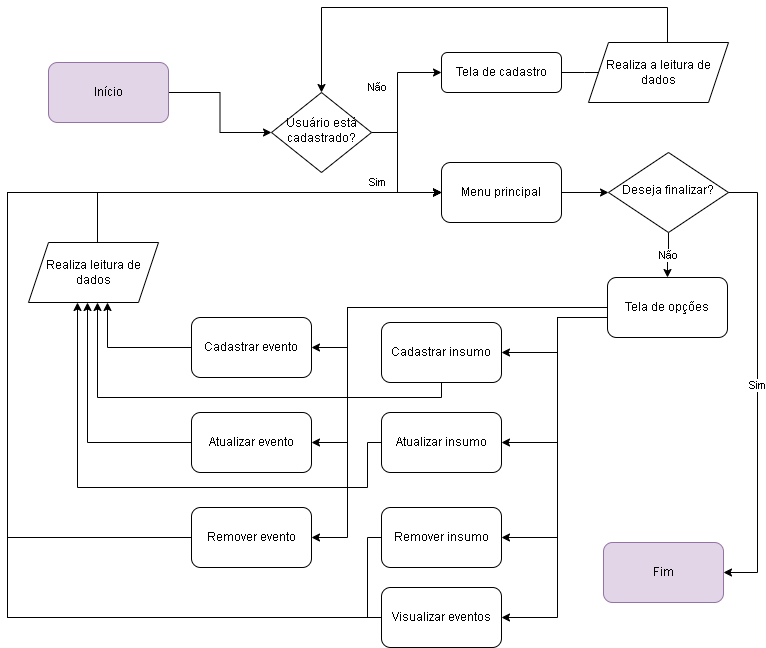

The diagram above was exported from draw.io. Its source (the exported page's mxGraphModel, read from the mxfile embedded in the PNG):
<mxGraphModel dx="1434" dy="788" grid="1" gridSize="10" guides="1" tooltips="1" connect="1" arrows="1" fold="1" page="1" pageScale="1" pageWidth="827" pageHeight="1169" math="0" shadow="0">
  <root>
    <mxCell id="WIyWlLk6GJQsqaUBKTNV-0" />
    <mxCell id="WIyWlLk6GJQsqaUBKTNV-1" parent="WIyWlLk6GJQsqaUBKTNV-0" />
    <mxCell id="WIyWlLk6GJQsqaUBKTNV-2" value="" style="rounded=0;html=1;jettySize=auto;orthogonalLoop=1;fontSize=11;endArrow=classic;endFill=1;endSize=6;strokeWidth=1;shadow=0;labelBackgroundColor=none;edgeStyle=orthogonalEdgeStyle;" parent="WIyWlLk6GJQsqaUBKTNV-1" source="vXwXuIreIzYOPqt0CURZ-40" target="WIyWlLk6GJQsqaUBKTNV-6" edge="1">
      <mxGeometry relative="1" as="geometry">
        <mxPoint x="210" y="345" as="sourcePoint" />
      </mxGeometry>
    </mxCell>
    <mxCell id="WIyWlLk6GJQsqaUBKTNV-4" value="Sim" style="rounded=0;html=1;jettySize=auto;orthogonalLoop=1;fontSize=11;endArrow=classic;endFill=1;endSize=6;strokeWidth=1;shadow=0;labelBackgroundColor=none;edgeStyle=orthogonalEdgeStyle;" parent="WIyWlLk6GJQsqaUBKTNV-1" source="WIyWlLk6GJQsqaUBKTNV-6" target="jgDXvM1m5BLuV6KEAaSx-3" edge="1">
      <mxGeometry x="0.1667" y="-20" relative="1" as="geometry">
        <mxPoint as="offset" />
        <mxPoint x="503" y="480" as="targetPoint" />
        <Array as="points">
          <mxPoint x="429" y="390" />
          <mxPoint x="429" y="450" />
        </Array>
      </mxGeometry>
    </mxCell>
    <mxCell id="WIyWlLk6GJQsqaUBKTNV-5" value="Não" style="edgeStyle=orthogonalEdgeStyle;rounded=0;html=1;jettySize=auto;orthogonalLoop=1;fontSize=11;endArrow=classic;endFill=1;endSize=6;strokeWidth=1;shadow=0;labelBackgroundColor=none;" parent="WIyWlLk6GJQsqaUBKTNV-1" source="WIyWlLk6GJQsqaUBKTNV-6" target="WIyWlLk6GJQsqaUBKTNV-7" edge="1">
      <mxGeometry x="0.0909" y="20" relative="1" as="geometry">
        <mxPoint as="offset" />
        <Array as="points">
          <mxPoint x="429" y="390" />
          <mxPoint x="429" y="330" />
        </Array>
      </mxGeometry>
    </mxCell>
    <mxCell id="WIyWlLk6GJQsqaUBKTNV-6" value="Usuário está cadastrado?" style="rhombus;whiteSpace=wrap;html=1;shadow=0;fontFamily=Helvetica;fontSize=12;align=center;strokeWidth=1;spacing=6;spacingTop=-4;" parent="WIyWlLk6GJQsqaUBKTNV-1" vertex="1">
      <mxGeometry x="303" y="350" width="100" height="80" as="geometry" />
    </mxCell>
    <mxCell id="vXwXuIreIzYOPqt0CURZ-11" style="edgeStyle=orthogonalEdgeStyle;rounded=0;orthogonalLoop=1;jettySize=auto;html=1;" parent="WIyWlLk6GJQsqaUBKTNV-1" source="WIyWlLk6GJQsqaUBKTNV-7" edge="1">
      <mxGeometry relative="1" as="geometry">
        <mxPoint x="639" y="330" as="targetPoint" />
      </mxGeometry>
    </mxCell>
    <mxCell id="WIyWlLk6GJQsqaUBKTNV-7" value="Tela de cadastro" style="rounded=1;whiteSpace=wrap;html=1;fontSize=12;glass=0;strokeWidth=1;shadow=0;" parent="WIyWlLk6GJQsqaUBKTNV-1" vertex="1">
      <mxGeometry x="473" y="310" width="120" height="40" as="geometry" />
    </mxCell>
    <mxCell id="vXwXuIreIzYOPqt0CURZ-17" style="edgeStyle=orthogonalEdgeStyle;rounded=0;orthogonalLoop=1;jettySize=auto;html=1;" parent="WIyWlLk6GJQsqaUBKTNV-1" source="jgDXvM1m5BLuV6KEAaSx-3" target="vXwXuIreIzYOPqt0CURZ-15" edge="1">
      <mxGeometry relative="1" as="geometry" />
    </mxCell>
    <mxCell id="jgDXvM1m5BLuV6KEAaSx-3" value="Menu principal" style="rounded=1;whiteSpace=wrap;html=1;" parent="WIyWlLk6GJQsqaUBKTNV-1" vertex="1">
      <mxGeometry x="473" y="420" width="120" height="60" as="geometry" />
    </mxCell>
    <mxCell id="vXwXuIreIzYOPqt0CURZ-6" style="edgeStyle=orthogonalEdgeStyle;rounded=0;orthogonalLoop=1;jettySize=auto;html=1;" parent="WIyWlLk6GJQsqaUBKTNV-1" source="jgDXvM1m5BLuV6KEAaSx-6" target="vXwXuIreIzYOPqt0CURZ-38" edge="1">
      <mxGeometry relative="1" as="geometry">
        <Array as="points">
          <mxPoint x="139" y="605" />
        </Array>
        <mxPoint x="139" y="575" as="targetPoint" />
      </mxGeometry>
    </mxCell>
    <mxCell id="jgDXvM1m5BLuV6KEAaSx-6" value="Cadastrar evento" style="whiteSpace=wrap;html=1;rounded=1;" parent="WIyWlLk6GJQsqaUBKTNV-1" vertex="1">
      <mxGeometry x="223" y="575" width="120" height="60" as="geometry" />
    </mxCell>
    <mxCell id="vXwXuIreIzYOPqt0CURZ-35" style="edgeStyle=orthogonalEdgeStyle;rounded=0;orthogonalLoop=1;jettySize=auto;html=1;" parent="WIyWlLk6GJQsqaUBKTNV-1" source="jgDXvM1m5BLuV6KEAaSx-13" target="jgDXvM1m5BLuV6KEAaSx-3" edge="1">
      <mxGeometry relative="1" as="geometry">
        <mxPoint x="39" y="585" as="targetPoint" />
        <Array as="points">
          <mxPoint x="39" y="875" />
          <mxPoint x="39" y="450" />
        </Array>
      </mxGeometry>
    </mxCell>
    <mxCell id="jgDXvM1m5BLuV6KEAaSx-13" value="Visualizar eventos" style="rounded=1;whiteSpace=wrap;html=1;" parent="WIyWlLk6GJQsqaUBKTNV-1" vertex="1">
      <mxGeometry x="413" y="845" width="120" height="60" as="geometry" />
    </mxCell>
    <mxCell id="vXwXuIreIzYOPqt0CURZ-7" style="edgeStyle=orthogonalEdgeStyle;rounded=0;orthogonalLoop=1;jettySize=auto;html=1;" parent="WIyWlLk6GJQsqaUBKTNV-1" source="jgDXvM1m5BLuV6KEAaSx-15" target="vXwXuIreIzYOPqt0CURZ-38" edge="1">
      <mxGeometry relative="1" as="geometry">
        <mxPoint x="119" y="575" as="targetPoint" />
        <Array as="points">
          <mxPoint x="119" y="700" />
        </Array>
      </mxGeometry>
    </mxCell>
    <mxCell id="jgDXvM1m5BLuV6KEAaSx-15" value="Atualizar evento" style="rounded=1;whiteSpace=wrap;html=1;" parent="WIyWlLk6GJQsqaUBKTNV-1" vertex="1">
      <mxGeometry x="223" y="670" width="120" height="60" as="geometry" />
    </mxCell>
    <mxCell id="vXwXuIreIzYOPqt0CURZ-21" style="edgeStyle=orthogonalEdgeStyle;rounded=0;orthogonalLoop=1;jettySize=auto;html=1;" parent="WIyWlLk6GJQsqaUBKTNV-1" source="jgDXvM1m5BLuV6KEAaSx-16" target="jgDXvM1m5BLuV6KEAaSx-3" edge="1">
      <mxGeometry relative="1" as="geometry">
        <Array as="points">
          <mxPoint x="39" y="795" />
          <mxPoint x="39" y="450" />
        </Array>
      </mxGeometry>
    </mxCell>
    <mxCell id="jgDXvM1m5BLuV6KEAaSx-16" value="Remover evento" style="rounded=1;whiteSpace=wrap;html=1;" parent="WIyWlLk6GJQsqaUBKTNV-1" vertex="1">
      <mxGeometry x="223" y="765" width="120" height="60" as="geometry" />
    </mxCell>
    <mxCell id="vXwXuIreIzYOPqt0CURZ-31" style="edgeStyle=orthogonalEdgeStyle;rounded=0;orthogonalLoop=1;jettySize=auto;html=1;" parent="WIyWlLk6GJQsqaUBKTNV-1" source="jgDXvM1m5BLuV6KEAaSx-19" target="vXwXuIreIzYOPqt0CURZ-38" edge="1">
      <mxGeometry relative="1" as="geometry">
        <mxPoint x="129" y="575" as="targetPoint" />
        <Array as="points">
          <mxPoint x="473" y="655" />
          <mxPoint x="129" y="655" />
        </Array>
      </mxGeometry>
    </mxCell>
    <mxCell id="jgDXvM1m5BLuV6KEAaSx-19" value="Cadastrar insumo" style="whiteSpace=wrap;html=1;rounded=1;" parent="WIyWlLk6GJQsqaUBKTNV-1" vertex="1">
      <mxGeometry x="413" y="580" width="120" height="60" as="geometry" />
    </mxCell>
    <mxCell id="vXwXuIreIzYOPqt0CURZ-29" style="edgeStyle=orthogonalEdgeStyle;rounded=0;orthogonalLoop=1;jettySize=auto;html=1;" parent="WIyWlLk6GJQsqaUBKTNV-1" source="jgDXvM1m5BLuV6KEAaSx-20" target="vXwXuIreIzYOPqt0CURZ-38" edge="1">
      <mxGeometry relative="1" as="geometry">
        <Array as="points">
          <mxPoint x="399" y="700" />
          <mxPoint x="399" y="745" />
          <mxPoint x="109" y="745" />
        </Array>
        <mxPoint x="109" y="575" as="targetPoint" />
      </mxGeometry>
    </mxCell>
    <mxCell id="jgDXvM1m5BLuV6KEAaSx-20" value="Atualizar&amp;nbsp;insumo" style="rounded=1;whiteSpace=wrap;html=1;" parent="WIyWlLk6GJQsqaUBKTNV-1" vertex="1">
      <mxGeometry x="413" y="670" width="120" height="60" as="geometry" />
    </mxCell>
    <mxCell id="vXwXuIreIzYOPqt0CURZ-22" style="edgeStyle=orthogonalEdgeStyle;rounded=0;orthogonalLoop=1;jettySize=auto;html=1;" parent="WIyWlLk6GJQsqaUBKTNV-1" source="jgDXvM1m5BLuV6KEAaSx-21" target="jgDXvM1m5BLuV6KEAaSx-3" edge="1">
      <mxGeometry relative="1" as="geometry">
        <Array as="points">
          <mxPoint x="399" y="795" />
          <mxPoint x="399" y="875" />
          <mxPoint x="39" y="875" />
          <mxPoint x="39" y="450" />
        </Array>
      </mxGeometry>
    </mxCell>
    <mxCell id="jgDXvM1m5BLuV6KEAaSx-21" value="Remover&amp;nbsp;insumo" style="rounded=1;whiteSpace=wrap;html=1;" parent="WIyWlLk6GJQsqaUBKTNV-1" vertex="1">
      <mxGeometry x="413" y="765" width="120" height="60" as="geometry" />
    </mxCell>
    <mxCell id="vXwXuIreIzYOPqt0CURZ-24" value="Não" style="edgeStyle=orthogonalEdgeStyle;rounded=0;orthogonalLoop=1;jettySize=auto;html=1;" parent="WIyWlLk6GJQsqaUBKTNV-1" source="vXwXuIreIzYOPqt0CURZ-15" target="vXwXuIreIzYOPqt0CURZ-23" edge="1">
      <mxGeometry relative="1" as="geometry" />
    </mxCell>
    <mxCell id="vXwXuIreIzYOPqt0CURZ-15" value="Deseja finalizar?" style="rhombus;whiteSpace=wrap;html=1;shadow=0;fontFamily=Helvetica;fontSize=12;align=center;strokeWidth=1;spacing=6;spacingTop=-4;" parent="WIyWlLk6GJQsqaUBKTNV-1" vertex="1">
      <mxGeometry x="640" y="410" width="120" height="80" as="geometry" />
    </mxCell>
    <mxCell id="vXwXuIreIzYOPqt0CURZ-14" style="edgeStyle=orthogonalEdgeStyle;rounded=0;orthogonalLoop=1;jettySize=auto;html=1;exitX=0.5;exitY=0;exitDx=0;exitDy=0;" parent="WIyWlLk6GJQsqaUBKTNV-1" source="vOJKuJXa090DAjM3az8J-12" target="WIyWlLk6GJQsqaUBKTNV-6" edge="1">
      <mxGeometry relative="1" as="geometry">
        <mxPoint x="489" y="265" as="targetPoint" />
        <Array as="points">
          <mxPoint x="699" y="300" />
          <mxPoint x="699" y="265" />
          <mxPoint x="353" y="265" />
        </Array>
        <mxPoint x="699" y="290" as="sourcePoint" />
      </mxGeometry>
    </mxCell>
    <mxCell id="vXwXuIreIzYOPqt0CURZ-18" value="Sim" style="edgeStyle=orthogonalEdgeStyle;rounded=0;orthogonalLoop=1;jettySize=auto;html=1;" parent="WIyWlLk6GJQsqaUBKTNV-1" source="vXwXuIreIzYOPqt0CURZ-15" target="vXwXuIreIzYOPqt0CURZ-39" edge="1">
      <mxGeometry relative="1" as="geometry">
        <mxPoint x="759" y="825" as="targetPoint" />
        <Array as="points">
          <mxPoint x="789" y="450" />
          <mxPoint x="789" y="830" />
        </Array>
      </mxGeometry>
    </mxCell>
    <mxCell id="vXwXuIreIzYOPqt0CURZ-25" style="edgeStyle=orthogonalEdgeStyle;rounded=0;orthogonalLoop=1;jettySize=auto;html=1;entryX=1;entryY=0.5;entryDx=0;entryDy=0;" parent="WIyWlLk6GJQsqaUBKTNV-1" source="vXwXuIreIzYOPqt0CURZ-23" target="jgDXvM1m5BLuV6KEAaSx-13" edge="1">
      <mxGeometry relative="1" as="geometry">
        <Array as="points">
          <mxPoint x="589" y="575" />
          <mxPoint x="589" y="875" />
        </Array>
      </mxGeometry>
    </mxCell>
    <mxCell id="vXwXuIreIzYOPqt0CURZ-26" style="edgeStyle=orthogonalEdgeStyle;rounded=0;orthogonalLoop=1;jettySize=auto;html=1;" parent="WIyWlLk6GJQsqaUBKTNV-1" source="vXwXuIreIzYOPqt0CURZ-23" target="jgDXvM1m5BLuV6KEAaSx-19" edge="1">
      <mxGeometry relative="1" as="geometry">
        <Array as="points">
          <mxPoint x="589" y="575" />
          <mxPoint x="589" y="610" />
        </Array>
      </mxGeometry>
    </mxCell>
    <mxCell id="vXwXuIreIzYOPqt0CURZ-27" style="edgeStyle=orthogonalEdgeStyle;rounded=0;orthogonalLoop=1;jettySize=auto;html=1;" parent="WIyWlLk6GJQsqaUBKTNV-1" source="vXwXuIreIzYOPqt0CURZ-23" target="jgDXvM1m5BLuV6KEAaSx-20" edge="1">
      <mxGeometry relative="1" as="geometry">
        <Array as="points">
          <mxPoint x="589" y="575" />
          <mxPoint x="589" y="700" />
        </Array>
      </mxGeometry>
    </mxCell>
    <mxCell id="vXwXuIreIzYOPqt0CURZ-28" style="edgeStyle=orthogonalEdgeStyle;rounded=0;orthogonalLoop=1;jettySize=auto;html=1;" parent="WIyWlLk6GJQsqaUBKTNV-1" source="vXwXuIreIzYOPqt0CURZ-23" target="jgDXvM1m5BLuV6KEAaSx-21" edge="1">
      <mxGeometry relative="1" as="geometry">
        <Array as="points">
          <mxPoint x="589" y="575" />
          <mxPoint x="589" y="795" />
        </Array>
      </mxGeometry>
    </mxCell>
    <mxCell id="vXwXuIreIzYOPqt0CURZ-32" style="edgeStyle=orthogonalEdgeStyle;rounded=0;orthogonalLoop=1;jettySize=auto;html=1;" parent="WIyWlLk6GJQsqaUBKTNV-1" source="vXwXuIreIzYOPqt0CURZ-23" target="jgDXvM1m5BLuV6KEAaSx-6" edge="1">
      <mxGeometry relative="1" as="geometry">
        <Array as="points">
          <mxPoint x="379" y="565" />
          <mxPoint x="379" y="605" />
        </Array>
      </mxGeometry>
    </mxCell>
    <mxCell id="vXwXuIreIzYOPqt0CURZ-33" style="edgeStyle=orthogonalEdgeStyle;rounded=0;orthogonalLoop=1;jettySize=auto;html=1;" parent="WIyWlLk6GJQsqaUBKTNV-1" source="vXwXuIreIzYOPqt0CURZ-23" target="jgDXvM1m5BLuV6KEAaSx-15" edge="1">
      <mxGeometry relative="1" as="geometry">
        <Array as="points">
          <mxPoint x="379" y="565" />
          <mxPoint x="379" y="700" />
        </Array>
      </mxGeometry>
    </mxCell>
    <mxCell id="vXwXuIreIzYOPqt0CURZ-34" style="edgeStyle=orthogonalEdgeStyle;rounded=0;orthogonalLoop=1;jettySize=auto;html=1;" parent="WIyWlLk6GJQsqaUBKTNV-1" source="vXwXuIreIzYOPqt0CURZ-23" target="jgDXvM1m5BLuV6KEAaSx-16" edge="1">
      <mxGeometry relative="1" as="geometry">
        <Array as="points">
          <mxPoint x="379" y="565" />
          <mxPoint x="379" y="795" />
        </Array>
      </mxGeometry>
    </mxCell>
    <mxCell id="vXwXuIreIzYOPqt0CURZ-23" value="Tela de opções" style="rounded=1;whiteSpace=wrap;html=1;" parent="WIyWlLk6GJQsqaUBKTNV-1" vertex="1">
      <mxGeometry x="639" y="535" width="120" height="60" as="geometry" />
    </mxCell>
    <mxCell id="vXwXuIreIzYOPqt0CURZ-36" style="edgeStyle=orthogonalEdgeStyle;rounded=0;orthogonalLoop=1;jettySize=auto;html=1;" parent="WIyWlLk6GJQsqaUBKTNV-1" source="vXwXuIreIzYOPqt0CURZ-38" target="jgDXvM1m5BLuV6KEAaSx-3" edge="1">
      <mxGeometry relative="1" as="geometry">
        <mxPoint x="129" y="500" as="sourcePoint" />
        <Array as="points">
          <mxPoint x="129" y="450" />
        </Array>
      </mxGeometry>
    </mxCell>
    <mxCell id="vXwXuIreIzYOPqt0CURZ-38" value="Realiza leitura de dados" style="shape=parallelogram;perimeter=parallelogramPerimeter;whiteSpace=wrap;html=1;fixedSize=1;" parent="WIyWlLk6GJQsqaUBKTNV-1" vertex="1">
      <mxGeometry x="60" y="500" width="130" height="60" as="geometry" />
    </mxCell>
    <mxCell id="vXwXuIreIzYOPqt0CURZ-39" value="Fim" style="rounded=1;whiteSpace=wrap;html=1;fillColor=#e1d5e7;strokeColor=#9673a6;" parent="WIyWlLk6GJQsqaUBKTNV-1" vertex="1">
      <mxGeometry x="635" y="800" width="120" height="60" as="geometry" />
    </mxCell>
    <mxCell id="vOJKuJXa090DAjM3az8J-12" value="Realiza a leitura de dados" style="shape=parallelogram;perimeter=parallelogramPerimeter;whiteSpace=wrap;html=1;fixedSize=1;" parent="WIyWlLk6GJQsqaUBKTNV-1" vertex="1">
      <mxGeometry x="620" y="300" width="140" height="60" as="geometry" />
    </mxCell>
    <mxCell id="vXwXuIreIzYOPqt0CURZ-40" value="Início" style="rounded=1;whiteSpace=wrap;html=1;fillColor=#e1d5e7;strokeColor=#9673a6;" parent="WIyWlLk6GJQsqaUBKTNV-1" vertex="1">
      <mxGeometry x="80" y="320" width="120" height="60" as="geometry" />
    </mxCell>
  </root>
</mxGraphModel>